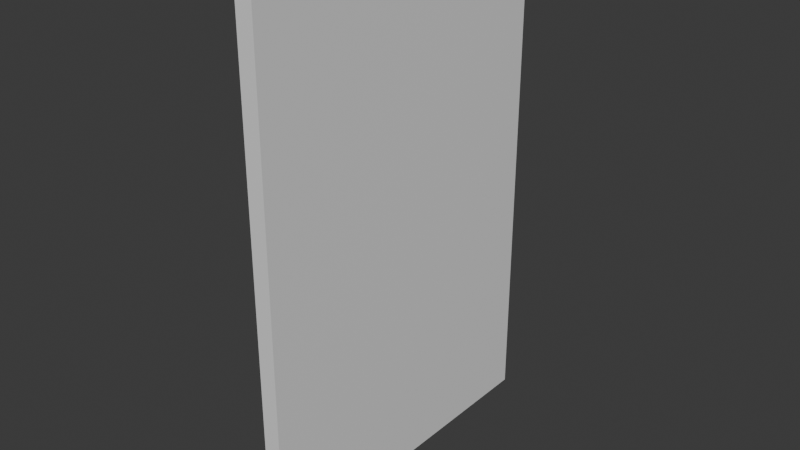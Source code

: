 # Source: poster.blend  (saved by Blender 4.2.66; exported with 4.5.12 LTS)
import bpy
from mathutils import Matrix  # noqa: F401  (used for matrix-valued properties, if any)

bpy.ops.wm.read_factory_settings(use_empty=True)
scene = bpy.context.scene
scene.name = 'Scene'

# ---- collections
col_collection = bpy.data.collections.new('Collection'); scene.collection.children.link(col_collection)

# ---- materials (node trees are filled in below, after node groups)
mat_material = bpy.data.materials.new('Material')
mat_material.alpha_threshold = 0.0
mat_material.roughness = 0.5
mat_material.line_color = (0.0, 0.0, 0.0, 1.0)

# ---- material node trees
mat_material.use_nodes = True; mat_material.node_tree.nodes.clear()
_N = mat_material.node_tree.nodes; _L = mat_material.node_tree.links
n0 = _N.new('ShaderNodeOutputMaterial'); n0.name = 'Material Output'; n0.location = (300, 300)
n1 = _N.new('ShaderNodeBsdfPrincipled'); n1.name = 'Principled BSDF'; n1.location = (10, 300)
n1.inputs[3].default_value = 1.45
_L.new(n1.outputs[0], n0.inputs[0])
n0.is_active_output = True

# ---- world
world_world = bpy.data.worlds.new('World'); scene.world = world_world
world_world.use_nodes = True; world_world.node_tree.nodes.clear()
_N = world_world.node_tree.nodes; _L = world_world.node_tree.links
n0 = _N.new('ShaderNodeOutputWorld'); n0.name = 'World Output'; n0.location = (300, 300)
n1 = _N.new('ShaderNodeBackground'); n1.name = 'Background'; n1.location = (10, 300)
n1.inputs[0].default_value = (0.05088, 0.05088, 0.05088, 1.0)
_L.new(n1.outputs[0], n0.inputs[0])
n0.is_active_output = True
world_world.color = (0.05088, 0.05088, 0.05088)
world_world.sun_shadow_jitter_overblur = 0.0

# ---- meshes
me_cube_001 = bpy.data.meshes.new('Cube.001')
me_cube_001.from_pydata([(-0.1, -2.0, -3.0), (-0.1, -2.0, 3.0), (-0.1, 2.0, -3.0), (-0.1, 2.0, 3.0), (0.1, -2.0, -3.0), (0.1, -2.0, 3.0), (0.1, 2.0, -3.0), (0.1, 2.0, 3.0)], [], [(0, 1, 3, 2), (2, 3, 7, 6), (6, 7, 5, 4), (4, 5, 1, 0), (2, 6, 4, 0), (7, 3, 1, 5)])
_uv = me_cube_001.uv_layers.new(name='UVMap')
_uv.uv.foreach_set('vector', [0.0, 0.6977, 0.0, 0.0, 0.4651, 0.0, 0.4651, 0.6977, 0.9302, 0.6977, 0.9302, 0.0, 0.9535, 0.0, 0.9535, 0.6977, 0.4651, 0.6977, 0.4651, 0.0, 0.9302, 0.0, 0.9302, 0.6977, 0.9535, 0.6977, 0.9535, 0.0, 0.9767, 0.0, 0.9767, 0.6977, 1.0, 0.4651, 0.9767, 0.4651, 0.9767, 0.0, 1.0, 0.0, 1.0, 0.9302, 0.9767, 0.9302, 0.9767, 0.4651, 1.0, 0.4651])
me_cube_001.materials.append(mat_material)
me_cube_001.update()

# ---- objects
ob_cube = bpy.data.objects.new('Cube', me_cube_001)

# ---- transforms, parenting, visibility, modifiers, constraints
ob_cube.location = (0.0, 0.0, 0.0)

# ---- collection membership
col_collection.objects.link(ob_cube)

# ---- scene / render settings (as saved in the file)
scene.frame_start = 1; scene.frame_end = 250; scene.frame_set(1)
scene.render.engine = 'BLENDER_EEVEE_NEXT'
bpy.context.view_layer.update()

# ---- added for rendering (the .blend has no active camera and no usable light): camera, sun
cam_auto = bpy.data.cameras.new('AutoCamera')
cam_auto.lens = 50.0
cam_auto.sensor_width = 36.0
cam_auto.clip_end = 1000.0
ob_auto_camera = bpy.data.objects.new('AutoCamera', cam_auto)
scene.collection.objects.link(ob_auto_camera)
ob_auto_camera.location = (6.67446, -8.00935, 5.33956)
ob_auto_camera.rotation_euler = (1.09748, -7.21219e-08, 0.694738)
scene.camera = ob_auto_camera
light_auto_sun = bpy.data.lights.new('AutoSun', 'SUN')
light_auto_sun.energy = 3.0
light_auto_sun.angle = 0.0523599
ob_auto_sun = bpy.data.objects.new('AutoSun', light_auto_sun)
scene.collection.objects.link(ob_auto_sun)
ob_auto_sun.rotation_euler = (0.872665, 0.174533, 0.523599)
bpy.context.view_layer.update()

